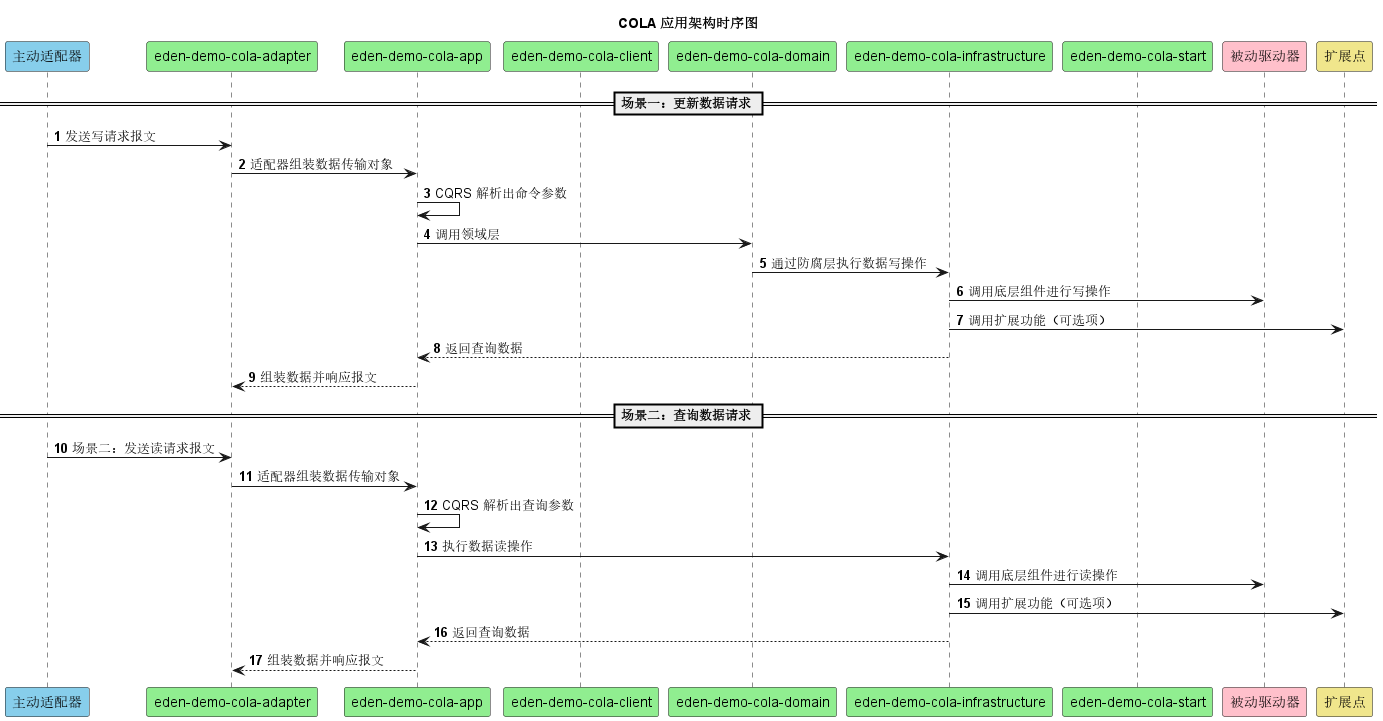

The diagram above was rendered by PlantUML. Its source (embedded in the PNG):
@startuml

!if %variable_exists("$THEME")
title COLA 应用架构时序图 - $THEME theme
!else
title COLA 应用架构时序图
!endif

'skinparam BackgroundColor transparent

autonumber
participant "主动适配器" #SkyBlue
participant "eden-demo-cola-adapter" #LightGreen
participant "eden-demo-cola-app" #LightGreen
participant "eden-demo-cola-client" #LightGreen
participant "eden-demo-cola-domain" #LightGreen
participant "eden-demo-cola-infrastructure" #LightGreen
participant "eden-demo-cola-start" #LightGreen
participant "被动驱动器" #Pink
participant "扩展点" #Khaki

== 场景一：更新数据请求 ==

"主动适配器" -> "eden-demo-cola-adapter": 发送写请求报文
"eden-demo-cola-adapter" -> "eden-demo-cola-app": 适配器组装数据传输对象
"eden-demo-cola-app" -> "eden-demo-cola-app": CQRS 解析出命令参数
"eden-demo-cola-app" -> "eden-demo-cola-domain": 调用领域层
"eden-demo-cola-domain" -> "eden-demo-cola-infrastructure": 通过防腐层执行数据写操作
"eden-demo-cola-infrastructure" -> "被动驱动器": 调用底层组件进行写操作
"eden-demo-cola-infrastructure" -> "扩展点": 调用扩展功能（可选项）
"eden-demo-cola-infrastructure" --> "eden-demo-cola-app": 返回查询数据
"eden-demo-cola-app" --> "eden-demo-cola-adapter": 组装数据并响应报文

== 场景二：查询数据请求 ==

"主动适配器" -> "eden-demo-cola-adapter": 场景二：发送读请求报文
"eden-demo-cola-adapter" -> "eden-demo-cola-app": 适配器组装数据传输对象
"eden-demo-cola-app" -> "eden-demo-cola-app": CQRS 解析出查询参数
"eden-demo-cola-app" -> "eden-demo-cola-infrastructure": 执行数据读操作
"eden-demo-cola-infrastructure" -> "被动驱动器": 调用底层组件进行读操作
"eden-demo-cola-infrastructure" -> "扩展点": 调用扩展功能（可选项）
"eden-demo-cola-infrastructure" --> "eden-demo-cola-app": 返回查询数据
"eden-demo-cola-app" --> "eden-demo-cola-adapter": 组装数据并响应报文

@enduml